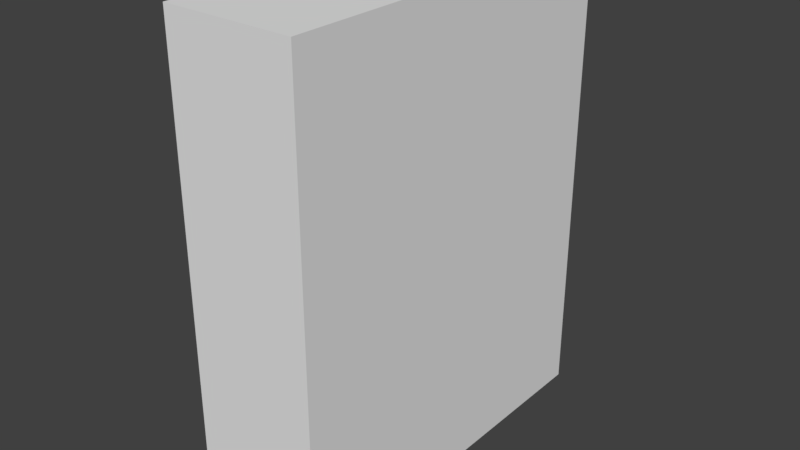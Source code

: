 # Source: Cracker.blend  (saved by Blender 2.90.8; exported with 4.5.12 LTS)
import bpy
from mathutils import Matrix  # noqa: F401  (used for matrix-valued properties, if any)

bpy.ops.wm.read_factory_settings(use_empty=True)
scene = bpy.context.scene
scene.name = 'Scene'

# ---- collections
col_collection_1 = bpy.data.collections.new('Collection 1'); scene.collection.children.link(col_collection_1)

# ---- world
world_world = bpy.data.worlds.new('World'); scene.world = world_world
world_world.color = (0.05088, 0.05088, 0.05088)
world_world.use_sun_shadow = False
world_world.sun_shadow_jitter_overblur = 0.0
world_world.cycles.sampling_method = 'MANUAL'

# ---- meshes
me_cube = bpy.data.meshes.new('Cube')
me_cube.from_pydata([(-0.06, -0.175, 0.0), (-0.06, -0.175, 0.433), (-0.06, 0.175, 0.0), (-0.06, 0.175, 0.433), (0.06, -0.175, 0.0), (0.06, -0.175, 0.433), (0.06, 0.175, 0.0), (0.06, 0.175, 0.433)], [], [(0, 1, 3, 2), (2, 3, 7, 6), (6, 7, 5, 4), (4, 5, 1, 0), (2, 6, 4, 0), (7, 3, 1, 5)])
_uv = me_cube.uv_layers.new(name='UVMap')
_uv.uv.foreach_set('vector', [0.4268, 0.0, 0.4268, 0.5, 3.634e-08, 0.5, 0.0, 3.441e-08, 0.1463, 0.5, 0.1463, 1.0, 4.997e-08, 1.0, 0.0, 0.5, 0.8537, 0.0, 0.8537, 0.5, 0.4268, 0.5, 0.4268, 1.721e-08, 0.8537, 0.5, 0.8537, 0.0, 1.0, 0.0, 1.0, 0.5, 0.2927, 0.5, 0.439, 0.5, 0.439, 0.9042, 0.2927, 0.9042, 0.2927, 0.9042, 0.1463, 0.9042, 0.1463, 0.5, 0.2927, 0.5])
me_cube.use_remesh_preserve_volume = False
me_cube.use_remesh_preserve_attributes = False
me_cube.use_mirror_vertex_groups = False
me_cube.update()

# ---- objects
ob_cube = bpy.data.objects.new('Cube', me_cube)

# ---- transforms, parenting, visibility, modifiers, constraints
ob_cube.location = (0.0, 0.0, 0.0)
ob_cube.lineart.crease_threshold = 0.0

# ---- collection membership
col_collection_1.objects.link(ob_cube)

# ---- scene / render settings (as saved in the file)
scene.frame_start = 1; scene.frame_end = 250; scene.frame_set(1)
scene.render.engine = 'BLENDER_EEVEE_NEXT'
scene.render.resolution_percentage = 50
scene.render.dither_intensity = 0.0
scene.cycles.use_denoising = False
scene.cycles.samples = 128
scene.cycles.sampling_pattern = 'TABULATED_SOBOL'
scene.cycles.use_adaptive_sampling = False
scene.cycles.use_light_tree = False
scene.cycles.blur_glossy = 0.0
scene.cycles.sample_clamp_indirect = 0.0
scene.view_settings.view_transform = 'Standard'
bpy.context.view_layer.update()

# ---- added for rendering (the .blend has no active camera and no usable light): camera, sun
cam_auto = bpy.data.cameras.new('AutoCamera')
cam_auto.lens = 50.0
cam_auto.sensor_width = 36.0
cam_auto.clip_end = 1000.0
ob_auto_camera = bpy.data.objects.new('AutoCamera', cam_auto)
scene.collection.objects.link(ob_auto_camera)
ob_auto_camera.location = (0.526963, -0.632356, 0.638071)
ob_auto_camera.rotation_euler = (1.09748, -7.21219e-08, 0.694738)
scene.camera = ob_auto_camera
light_auto_sun = bpy.data.lights.new('AutoSun', 'SUN')
light_auto_sun.energy = 3.0
light_auto_sun.angle = 0.0523599
ob_auto_sun = bpy.data.objects.new('AutoSun', light_auto_sun)
scene.collection.objects.link(ob_auto_sun)
ob_auto_sun.rotation_euler = (0.872665, 0.174533, 0.523599)
bpy.context.view_layer.update()
